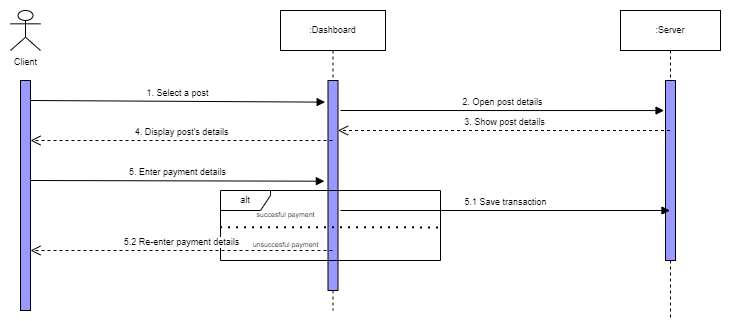

The diagram above was exported from draw.io. Its source (the exported page's mxGraphModel, read from the mxfile embedded in the PNG):
<mxGraphModel dx="924" dy="492" grid="1" gridSize="10" guides="1" tooltips="1" connect="1" arrows="1" fold="1" page="1" pageScale="1" pageWidth="850" pageHeight="1100" math="0" shadow="0">
  <root>
    <mxCell id="0" />
    <mxCell id="1" parent="0" />
    <mxCell id="XDo8h1jN67mU7DS8eeqv-1" value="" style="rounded=0;whiteSpace=wrap;html=1;strokeColor=none;" vertex="1" parent="1">
      <mxGeometry x="70" y="30" width="740" height="320" as="geometry" />
    </mxCell>
    <mxCell id="QhWGHDIUyn8lNXFD92sW-1" value=":Dashboard" style="shape=umlLifeline;perimeter=lifelinePerimeter;whiteSpace=wrap;html=1;container=1;collapsible=0;recursiveResize=0;outlineConnect=0;shadow=0;sketch=0;fontSize=9;" parent="1" vertex="1">
      <mxGeometry x="350" y="40" width="105" height="300" as="geometry" />
    </mxCell>
    <mxCell id="QhWGHDIUyn8lNXFD92sW-2" value="" style="html=1;points=[];perimeter=orthogonalPerimeter;rounded=0;shadow=0;glass=0;sketch=0;strokeColor=#000000;fillColor=#9999FF;fontSize=9;" parent="QhWGHDIUyn8lNXFD92sW-1" vertex="1">
      <mxGeometry x="47.5" y="70" width="10" height="210" as="geometry" />
    </mxCell>
    <mxCell id="QhWGHDIUyn8lNXFD92sW-11" value="Client" style="shape=umlActor;verticalLabelPosition=bottom;verticalAlign=top;html=1;rounded=0;shadow=0;glass=0;sketch=0;strokeColor=#000000;fillColor=none;fontSize=9;" parent="1" vertex="1">
      <mxGeometry x="80" y="40" width="30" height="40" as="geometry" />
    </mxCell>
    <mxCell id="QhWGHDIUyn8lNXFD92sW-12" value="" style="html=1;points=[];perimeter=orthogonalPerimeter;rounded=0;shadow=0;glass=0;sketch=0;strokeColor=#000000;fillColor=#9999FF;fontSize=9;" parent="1" vertex="1">
      <mxGeometry x="90" y="110" width="10" height="230" as="geometry" />
    </mxCell>
    <mxCell id="QhWGHDIUyn8lNXFD92sW-28" value=":Server" style="shape=umlLifeline;perimeter=lifelinePerimeter;whiteSpace=wrap;html=1;container=1;collapsible=0;recursiveResize=0;outlineConnect=0;shadow=0;sketch=0;fontSize=9;" parent="1" vertex="1">
      <mxGeometry x="690" y="40" width="100" height="310" as="geometry" />
    </mxCell>
    <mxCell id="QhWGHDIUyn8lNXFD92sW-29" value="" style="html=1;points=[];perimeter=orthogonalPerimeter;rounded=0;shadow=0;glass=0;sketch=0;strokeColor=#000000;fillColor=#9999FF;fontSize=9;" parent="QhWGHDIUyn8lNXFD92sW-28" vertex="1">
      <mxGeometry x="45" y="70" width="10" height="180" as="geometry" />
    </mxCell>
    <mxCell id="GonEL9daFcHNp4mm9Gf8-1" value="1. Select a post" style="html=1;verticalAlign=bottom;endArrow=block;rounded=0;fontSize=9;entryX=-0.283;entryY=0.103;entryDx=0;entryDy=0;entryPerimeter=0;" parent="1" target="QhWGHDIUyn8lNXFD92sW-2" edge="1">
      <mxGeometry width="80" relative="1" as="geometry">
        <mxPoint x="100" y="130" as="sourcePoint" />
        <mxPoint x="180" y="130" as="targetPoint" />
      </mxGeometry>
    </mxCell>
    <mxCell id="GonEL9daFcHNp4mm9Gf8-2" value="2. Open post details" style="html=1;verticalAlign=bottom;endArrow=block;rounded=0;fontSize=9;entryX=-0.144;entryY=0.167;entryDx=0;entryDy=0;entryPerimeter=0;" parent="1" target="QhWGHDIUyn8lNXFD92sW-29" edge="1">
      <mxGeometry width="80" relative="1" as="geometry">
        <mxPoint x="410" y="140" as="sourcePoint" />
        <mxPoint x="730" y="140" as="targetPoint" />
      </mxGeometry>
    </mxCell>
    <mxCell id="GonEL9daFcHNp4mm9Gf8-3" value="3. Show post details" style="html=1;verticalAlign=bottom;endArrow=open;dashed=1;endSize=8;rounded=0;fontSize=9;" parent="1" source="QhWGHDIUyn8lNXFD92sW-28" edge="1">
      <mxGeometry relative="1" as="geometry">
        <mxPoint x="487.5" y="160" as="sourcePoint" />
        <mxPoint x="407.5" y="160" as="targetPoint" />
      </mxGeometry>
    </mxCell>
    <mxCell id="GonEL9daFcHNp4mm9Gf8-4" value="4. Display post's details" style="html=1;verticalAlign=bottom;endArrow=open;dashed=1;endSize=8;rounded=0;fontSize=9;" parent="1" source="QhWGHDIUyn8lNXFD92sW-1" edge="1">
      <mxGeometry relative="1" as="geometry">
        <mxPoint x="180" y="170" as="sourcePoint" />
        <mxPoint x="100" y="170" as="targetPoint" />
      </mxGeometry>
    </mxCell>
    <mxCell id="GonEL9daFcHNp4mm9Gf8-6" value="5. Enter payment details" style="html=1;verticalAlign=bottom;endArrow=block;rounded=0;fontSize=9;entryX=-0.363;entryY=0.115;entryDx=0;entryDy=0;entryPerimeter=0;" parent="1" edge="1">
      <mxGeometry width="80" relative="1" as="geometry">
        <mxPoint x="100" y="209.99999999999997" as="sourcePoint" />
        <mxPoint x="393.8699999999999" y="210.70000000000002" as="targetPoint" />
      </mxGeometry>
    </mxCell>
    <mxCell id="GonEL9daFcHNp4mm9Gf8-7" value="alt" style="shape=umlFrame;whiteSpace=wrap;html=1;fontSize=9;strokeColor=default;fillColor=default;width=50;height=20;" parent="1" vertex="1">
      <mxGeometry x="290" y="220" width="220" height="70" as="geometry" />
    </mxCell>
    <mxCell id="GonEL9daFcHNp4mm9Gf8-8" value="" style="endArrow=none;dashed=1;html=1;dashPattern=1 3;strokeWidth=2;rounded=0;fontSize=9;entryX=0.998;entryY=0.527;entryDx=0;entryDy=0;entryPerimeter=0;exitX=-0.002;exitY=0.525;exitDx=0;exitDy=0;exitPerimeter=0;" parent="1" source="GonEL9daFcHNp4mm9Gf8-7" target="GonEL9daFcHNp4mm9Gf8-7" edge="1">
      <mxGeometry width="50" height="50" relative="1" as="geometry">
        <mxPoint x="290" y="260" as="sourcePoint" />
        <mxPoint x="320" y="200" as="targetPoint" />
      </mxGeometry>
    </mxCell>
    <mxCell id="GonEL9daFcHNp4mm9Gf8-9" value="succesful payment" style="text;html=1;align=center;verticalAlign=middle;resizable=0;points=[];autosize=1;strokeColor=none;fillColor=none;fontSize=7;" parent="1" vertex="1">
      <mxGeometry x="320" y="240" width="70" height="10" as="geometry" />
    </mxCell>
    <mxCell id="GonEL9daFcHNp4mm9Gf8-10" value="unsuccesful payment" style="text;html=1;align=center;verticalAlign=middle;resizable=0;points=[];autosize=1;strokeColor=none;fillColor=none;fontSize=7;" parent="1" vertex="1">
      <mxGeometry x="315" y="270" width="80" height="10" as="geometry" />
    </mxCell>
    <mxCell id="GonEL9daFcHNp4mm9Gf8-12" value="5.1 Save transaction" style="html=1;verticalAlign=bottom;endArrow=block;rounded=0;fontSize=9;" parent="1" target="QhWGHDIUyn8lNXFD92sW-28" edge="1">
      <mxGeometry width="80" relative="1" as="geometry">
        <mxPoint x="410" y="240" as="sourcePoint" />
        <mxPoint x="703.8699999999999" y="240.70000000000005" as="targetPoint" />
      </mxGeometry>
    </mxCell>
    <mxCell id="GonEL9daFcHNp4mm9Gf8-14" value="5.2 Re-enter payment details" style="html=1;verticalAlign=bottom;endArrow=open;dashed=1;endSize=8;rounded=0;fontSize=9;" parent="1" edge="1">
      <mxGeometry relative="1" as="geometry">
        <mxPoint x="402" y="280" as="sourcePoint" />
        <mxPoint x="100" y="280" as="targetPoint" />
      </mxGeometry>
    </mxCell>
  </root>
</mxGraphModel>